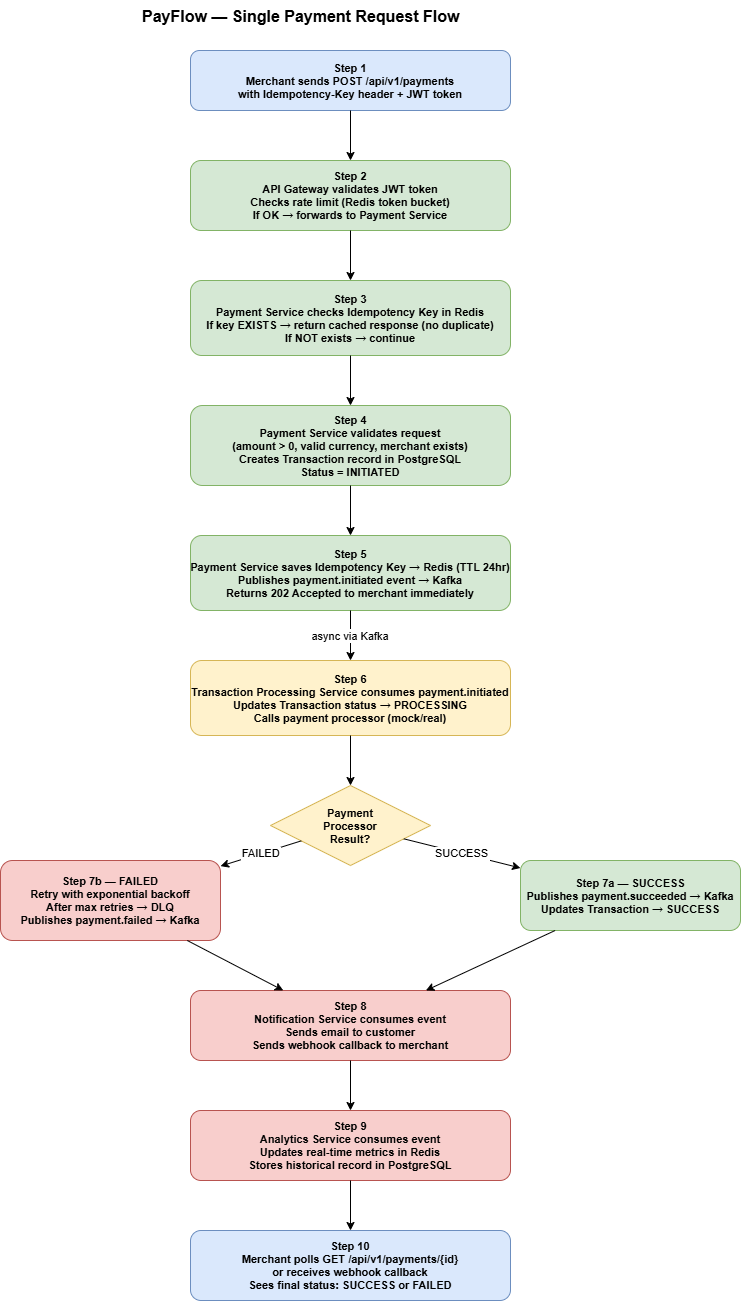

The diagram above was exported from draw.io. Its source (the exported page's mxGraphModel, read from the mxfile embedded in the PNG):
<mxGraphModel dx="1212" dy="620" grid="1" gridSize="10" guides="1" tooltips="1" connect="1" arrows="1" fold="1" page="1" pageScale="1" pageWidth="850" pageHeight="1100" math="0" shadow="0">
  <root>
    <mxCell id="0" />
    <mxCell id="1" parent="0" />
    <mxCell id="100" parent="1" style="text;fontSize=16;fontStyle=1;fillColor=none;strokeColor=none;" value="PayFlow — Single Payment Request Flow" vertex="1">
      <mxGeometry height="30" width="500" x="200" y="10" as="geometry" />
    </mxCell>
    <mxCell id="2" parent="1" style="rounded=1;fillColor=#dae8fc;strokeColor=#6c8ebf;fontSize=11;fontStyle=1;" value="Step 1&#10;Merchant sends POST /api/v1/payments&#10;with Idempotency-Key header + JWT token" vertex="1">
      <mxGeometry height="60" width="320" x="250" y="60" as="geometry" />
    </mxCell>
    <mxCell id="3" parent="1" style="rounded=1;fillColor=#d5e8d4;strokeColor=#82b366;fontSize=11;fontStyle=1;" value="Step 2&#10;API Gateway validates JWT token&#10;Checks rate limit (Redis token bucket)&#10;If OK → forwards to Payment Service" vertex="1">
      <mxGeometry height="70" width="320" x="250" y="170" as="geometry" />
    </mxCell>
    <mxCell id="4" parent="1" style="rounded=1;fillColor=#d5e8d4;strokeColor=#82b366;fontSize=11;fontStyle=1;" value="Step 3&#10;Payment Service checks Idempotency Key in Redis&#10;If key EXISTS → return cached response (no duplicate)&#10;If NOT exists → continue" vertex="1">
      <mxGeometry height="75" width="320" x="250" y="290" as="geometry" />
    </mxCell>
    <mxCell id="5" parent="1" style="rounded=1;fillColor=#d5e8d4;strokeColor=#82b366;fontSize=11;fontStyle=1;" value="Step 4&#10;Payment Service validates request&#10;(amount &gt; 0, valid currency, merchant exists)&#10;Creates Transaction record in PostgreSQL&#10;Status = INITIATED" vertex="1">
      <mxGeometry height="80" width="320" x="250" y="415" as="geometry" />
    </mxCell>
    <mxCell id="6" parent="1" style="rounded=1;fillColor=#d5e8d4;strokeColor=#82b366;fontSize=11;fontStyle=1;" value="Step 5&#10;Payment Service saves Idempotency Key → Redis (TTL 24hr)&#10;Publishes payment.initiated event → Kafka&#10;Returns 202 Accepted to merchant immediately" vertex="1">
      <mxGeometry height="75" width="320" x="250" y="545" as="geometry" />
    </mxCell>
    <mxCell id="7" parent="1" style="rounded=1;fillColor=#fff2cc;strokeColor=#d6b656;fontSize=11;fontStyle=1;" value="Step 6&#10;Transaction Processing Service consumes payment.initiated&#10;Updates Transaction status → PROCESSING&#10;Calls payment processor (mock/real)" vertex="1">
      <mxGeometry height="75" width="320" x="250" y="670" as="geometry" />
    </mxCell>
    <mxCell id="8" parent="1" style="rhombus;fillColor=#fff2cc;strokeColor=#d6b656;fontSize=11;fontStyle=1;" value="Payment&#10;Processor&#10;Result?" vertex="1">
      <mxGeometry height="80" width="160" x="330" y="795" as="geometry" />
    </mxCell>
    <mxCell id="9" parent="1" style="rounded=1;fillColor=#d5e8d4;strokeColor=#82b366;fontSize=11;fontStyle=1;" value="Step 7a — SUCCESS&#10;Publishes payment.succeeded → Kafka&#10;Updates Transaction → SUCCESS" vertex="1">
      <mxGeometry height="70" width="220" x="580" y="870" as="geometry" />
    </mxCell>
    <mxCell id="10" parent="1" style="rounded=1;fillColor=#f8cecc;strokeColor=#b85450;fontSize=11;fontStyle=1;" value="Step 7b — FAILED&#10;Retry with exponential backoff&#10;After max retries → DLQ&#10;Publishes payment.failed → Kafka" vertex="1">
      <mxGeometry height="80" width="220" x="60" y="870" as="geometry" />
    </mxCell>
    <mxCell id="11" parent="1" style="rounded=1;fillColor=#f8cecc;strokeColor=#b85450;fontSize=11;fontStyle=1;" value="Step 8&#10;Notification Service consumes event&#10;Sends email to customer&#10;Sends webhook callback to merchant" vertex="1">
      <mxGeometry height="70" width="320" x="250" y="1000" as="geometry" />
    </mxCell>
    <mxCell id="12" parent="1" style="rounded=1;fillColor=#f8cecc;strokeColor=#b85450;fontSize=11;fontStyle=1;" value="Step 9&#10;Analytics Service consumes event&#10;Updates real-time metrics in Redis&#10;Stores historical record in PostgreSQL" vertex="1">
      <mxGeometry height="70" width="320" x="250" y="1120" as="geometry" />
    </mxCell>
    <mxCell id="13" parent="1" style="rounded=1;fillColor=#dae8fc;strokeColor=#6c8ebf;fontSize=11;fontStyle=1;" value="Step 10&#10;Merchant polls GET /api/v1/payments/{id}&#10;or receives webhook callback&#10;Sees final status: SUCCESS or FAILED" vertex="1">
      <mxGeometry height="70" width="320" x="250" y="1240" as="geometry" />
    </mxCell>
    <mxCell id="101" edge="1" parent="1" source="2" target="3" value="">
      <mxGeometry relative="1" as="geometry" />
    </mxCell>
    <mxCell id="102" edge="1" parent="1" source="3" target="4" value="">
      <mxGeometry relative="1" as="geometry" />
    </mxCell>
    <mxCell id="103" edge="1" parent="1" source="4" target="5" value="">
      <mxGeometry relative="1" as="geometry" />
    </mxCell>
    <mxCell id="104" edge="1" parent="1" source="5" target="6" value="">
      <mxGeometry relative="1" as="geometry" />
    </mxCell>
    <mxCell id="105" edge="1" parent="1" source="6" target="7" value="async via Kafka">
      <mxGeometry relative="1" as="geometry" />
    </mxCell>
    <mxCell id="106" edge="1" parent="1" source="7" target="8" value="">
      <mxGeometry relative="1" as="geometry" />
    </mxCell>
    <mxCell id="107" edge="1" parent="1" source="8" target="9" value="SUCCESS">
      <mxGeometry relative="1" as="geometry" />
    </mxCell>
    <mxCell id="108" edge="1" parent="1" source="8" target="10" value="FAILED">
      <mxGeometry relative="1" as="geometry" />
    </mxCell>
    <mxCell id="109" edge="1" parent="1" source="9" target="11" value="">
      <mxGeometry relative="1" as="geometry" />
    </mxCell>
    <mxCell id="110" edge="1" parent="1" source="10" target="11" value="">
      <mxGeometry relative="1" as="geometry" />
    </mxCell>
    <mxCell id="111" edge="1" parent="1" source="11" target="12" value="">
      <mxGeometry relative="1" as="geometry" />
    </mxCell>
    <mxCell id="112" edge="1" parent="1" source="12" target="13" value="">
      <mxGeometry relative="1" as="geometry" />
    </mxCell>
  </root>
</mxGraphModel>